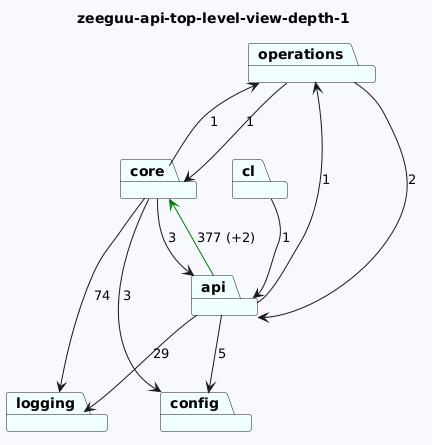

The diagram above was rendered by PlantUML. Its source (embedded in the PNG):
@startuml
skinparam backgroundColor GhostWhite
title zeeguu-api-top-level-view-depth-1
package "operations" #Azure
package "core" #Azure
package "cl" #Azure
package "api" #Azure
package "logging" #Azure
package "config" #Azure
"operations"-->"api"  : 2
"operations"-->"core"  : 1
"core"-->"logging"  : 74
"core"-->"api"  : 3
"core"-->"config"  : 3
"core"-->"operations"  : 1
"cl"-->"api"  : 1
"api"-->"logging"  : 29
"api"-->"config"  : 5
"api"-->"core" #Green : 377 (+2)
"api"-->"operations"  : 1
@enduml